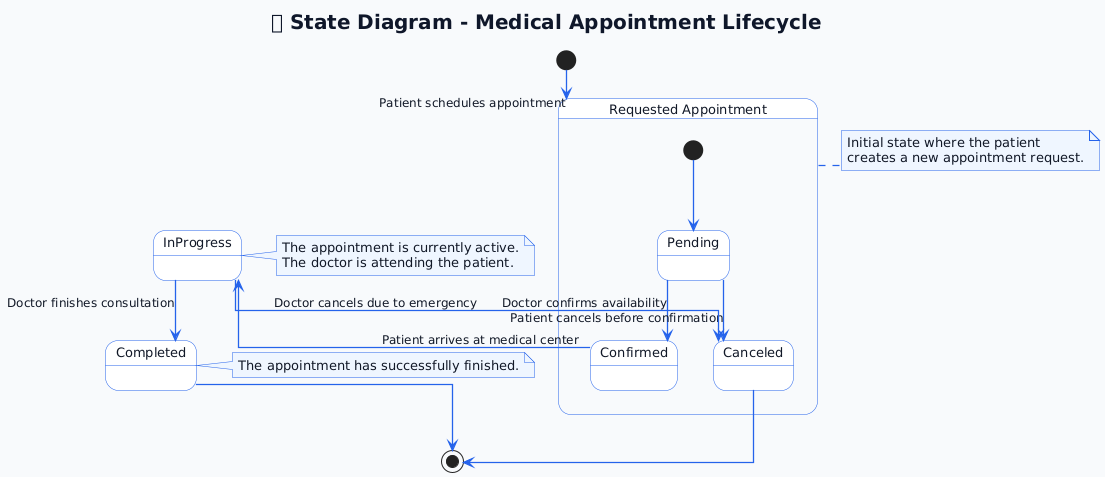

The diagram above was rendered by PlantUML. Its source (embedded in the PNG):
@startuml
title 🩺 State Diagram - Medical Appointment Lifecycle

' ======== General Styles ========
skinparam backgroundColor #F8FAFC
skinparam state {
  BackgroundColor #FFFFFF
  BorderColor #2563EB
  FontColor #111827
  FontSize 13
  RoundCorner 15
  Shadowing true
  Padding 15
}
skinparam arrow {
  Color #2563EB
  FontColor #111827
  FontSize 12
  Thickness 1.3
}
skinparam note {
  BackgroundColor #EFF6FF
  BorderColor #2563EB
  FontColor #111827
}
skinparam titleFontSize 20
skinparam titleFontColor #0F172A
skinparam linetype ortho

' ======== States ========
[*] --> Requested : Patient schedules appointment

state "Requested Appointment" as Requested {
  [*] --> Pending
  Pending --> Confirmed : Doctor confirms availability
  Pending --> Canceled : Patient cancels before confirmation
}

Confirmed --> InProgress : Patient arrives at medical center
InProgress --> Completed : Doctor finishes consultation
InProgress --> Canceled : Doctor cancels due to emergency

Canceled --> [*]
Completed --> [*]

' ======== Descriptive Notes ========
note right of Requested
  Initial state where the patient
  creates a new appointment request.
end note

note right of InProgress
  The appointment is currently active.
  The doctor is attending the patient.
end note

note right of Completed
  The appointment has successfully finished.
end note
@enduml